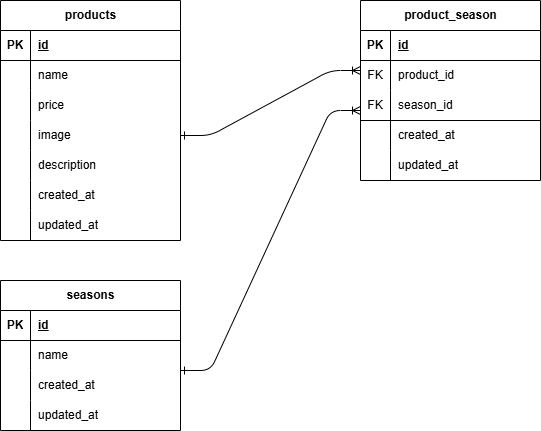

The diagram above was exported from draw.io. Its source (the exported page's mxGraphModel, read from the mxfile embedded in the PNG):
<mxGraphModel dx="487" dy="594" grid="1" gridSize="10" guides="1" tooltips="1" connect="1" arrows="1" fold="1" page="1" pageScale="1" pageWidth="827" pageHeight="1169" math="0" shadow="0">
  <root>
    <mxCell id="0" />
    <mxCell id="1" parent="0" />
    <mxCell id="2" value="products" style="shape=table;startSize=30;container=1;collapsible=1;childLayout=tableLayout;fixedRows=1;rowLines=0;fontStyle=1;align=center;resizeLast=1;html=1;" vertex="1" parent="1">
      <mxGeometry x="40" y="80" width="180" height="240" as="geometry" />
    </mxCell>
    <mxCell id="3" value="" style="shape=tableRow;horizontal=0;startSize=0;swimlaneHead=0;swimlaneBody=0;fillColor=none;collapsible=0;dropTarget=0;points=[[0,0.5],[1,0.5]];portConstraint=eastwest;top=0;left=0;right=0;bottom=1;" vertex="1" parent="2">
      <mxGeometry y="30" width="180" height="30" as="geometry" />
    </mxCell>
    <mxCell id="4" value="PK" style="shape=partialRectangle;connectable=0;fillColor=none;top=0;left=0;bottom=0;right=0;fontStyle=1;overflow=hidden;whiteSpace=wrap;html=1;" vertex="1" parent="3">
      <mxGeometry width="30" height="30" as="geometry">
        <mxRectangle width="30" height="30" as="alternateBounds" />
      </mxGeometry>
    </mxCell>
    <mxCell id="5" value="id" style="shape=partialRectangle;connectable=0;fillColor=none;top=0;left=0;bottom=0;right=0;align=left;spacingLeft=6;fontStyle=5;overflow=hidden;whiteSpace=wrap;html=1;" vertex="1" parent="3">
      <mxGeometry x="30" width="150" height="30" as="geometry">
        <mxRectangle width="150" height="30" as="alternateBounds" />
      </mxGeometry>
    </mxCell>
    <mxCell id="6" value="" style="shape=tableRow;horizontal=0;startSize=0;swimlaneHead=0;swimlaneBody=0;fillColor=none;collapsible=0;dropTarget=0;points=[[0,0.5],[1,0.5]];portConstraint=eastwest;top=0;left=0;right=0;bottom=0;" vertex="1" parent="2">
      <mxGeometry y="60" width="180" height="30" as="geometry" />
    </mxCell>
    <mxCell id="7" value="" style="shape=partialRectangle;connectable=0;fillColor=none;top=0;left=0;bottom=0;right=0;editable=1;overflow=hidden;whiteSpace=wrap;html=1;" vertex="1" parent="6">
      <mxGeometry width="30" height="30" as="geometry">
        <mxRectangle width="30" height="30" as="alternateBounds" />
      </mxGeometry>
    </mxCell>
    <mxCell id="8" value="name" style="shape=partialRectangle;connectable=0;fillColor=none;top=0;left=0;bottom=0;right=0;align=left;spacingLeft=6;overflow=hidden;whiteSpace=wrap;html=1;" vertex="1" parent="6">
      <mxGeometry x="30" width="150" height="30" as="geometry">
        <mxRectangle width="150" height="30" as="alternateBounds" />
      </mxGeometry>
    </mxCell>
    <mxCell id="9" value="" style="shape=tableRow;horizontal=0;startSize=0;swimlaneHead=0;swimlaneBody=0;fillColor=none;collapsible=0;dropTarget=0;points=[[0,0.5],[1,0.5]];portConstraint=eastwest;top=0;left=0;right=0;bottom=0;" vertex="1" parent="2">
      <mxGeometry y="90" width="180" height="30" as="geometry" />
    </mxCell>
    <mxCell id="10" value="" style="shape=partialRectangle;connectable=0;fillColor=none;top=0;left=0;bottom=0;right=0;editable=1;overflow=hidden;whiteSpace=wrap;html=1;" vertex="1" parent="9">
      <mxGeometry width="30" height="30" as="geometry">
        <mxRectangle width="30" height="30" as="alternateBounds" />
      </mxGeometry>
    </mxCell>
    <mxCell id="11" value="price" style="shape=partialRectangle;connectable=0;fillColor=none;top=0;left=0;bottom=0;right=0;align=left;spacingLeft=6;overflow=hidden;whiteSpace=wrap;html=1;" vertex="1" parent="9">
      <mxGeometry x="30" width="150" height="30" as="geometry">
        <mxRectangle width="150" height="30" as="alternateBounds" />
      </mxGeometry>
    </mxCell>
    <mxCell id="12" value="" style="shape=tableRow;horizontal=0;startSize=0;swimlaneHead=0;swimlaneBody=0;fillColor=none;collapsible=0;dropTarget=0;points=[[0,0.5],[1,0.5]];portConstraint=eastwest;top=0;left=0;right=0;bottom=0;" vertex="1" parent="2">
      <mxGeometry y="120" width="180" height="30" as="geometry" />
    </mxCell>
    <mxCell id="13" value="" style="shape=partialRectangle;connectable=0;fillColor=none;top=0;left=0;bottom=0;right=0;editable=1;overflow=hidden;whiteSpace=wrap;html=1;" vertex="1" parent="12">
      <mxGeometry width="30" height="30" as="geometry">
        <mxRectangle width="30" height="30" as="alternateBounds" />
      </mxGeometry>
    </mxCell>
    <mxCell id="14" value="image" style="shape=partialRectangle;connectable=0;fillColor=none;top=0;left=0;bottom=0;right=0;align=left;spacingLeft=6;overflow=hidden;whiteSpace=wrap;html=1;" vertex="1" parent="12">
      <mxGeometry x="30" width="150" height="30" as="geometry">
        <mxRectangle width="150" height="30" as="alternateBounds" />
      </mxGeometry>
    </mxCell>
    <mxCell id="41" style="shape=tableRow;horizontal=0;startSize=0;swimlaneHead=0;swimlaneBody=0;fillColor=none;collapsible=0;dropTarget=0;points=[[0,0.5],[1,0.5]];portConstraint=eastwest;top=0;left=0;right=0;bottom=0;" vertex="1" parent="2">
      <mxGeometry y="150" width="180" height="30" as="geometry" />
    </mxCell>
    <mxCell id="42" style="shape=partialRectangle;connectable=0;fillColor=none;top=0;left=0;bottom=0;right=0;editable=1;overflow=hidden;whiteSpace=wrap;html=1;" vertex="1" parent="41">
      <mxGeometry width="30" height="30" as="geometry">
        <mxRectangle width="30" height="30" as="alternateBounds" />
      </mxGeometry>
    </mxCell>
    <mxCell id="43" value="description" style="shape=partialRectangle;connectable=0;fillColor=none;top=0;left=0;bottom=0;right=0;align=left;spacingLeft=6;overflow=hidden;whiteSpace=wrap;html=1;verticalAlign=middle;" vertex="1" parent="41">
      <mxGeometry x="30" width="150" height="30" as="geometry">
        <mxRectangle width="150" height="30" as="alternateBounds" />
      </mxGeometry>
    </mxCell>
    <mxCell id="44" style="shape=tableRow;horizontal=0;startSize=0;swimlaneHead=0;swimlaneBody=0;fillColor=none;collapsible=0;dropTarget=0;points=[[0,0.5],[1,0.5]];portConstraint=eastwest;top=0;left=0;right=0;bottom=0;" vertex="1" parent="2">
      <mxGeometry y="180" width="180" height="30" as="geometry" />
    </mxCell>
    <mxCell id="45" style="shape=partialRectangle;connectable=0;fillColor=none;top=0;left=0;bottom=0;right=0;editable=1;overflow=hidden;whiteSpace=wrap;html=1;" vertex="1" parent="44">
      <mxGeometry width="30" height="30" as="geometry">
        <mxRectangle width="30" height="30" as="alternateBounds" />
      </mxGeometry>
    </mxCell>
    <mxCell id="46" value="created_at" style="shape=partialRectangle;connectable=0;fillColor=none;top=0;left=0;bottom=0;right=0;align=left;spacingLeft=6;overflow=hidden;whiteSpace=wrap;html=1;" vertex="1" parent="44">
      <mxGeometry x="30" width="150" height="30" as="geometry">
        <mxRectangle width="150" height="30" as="alternateBounds" />
      </mxGeometry>
    </mxCell>
    <mxCell id="47" style="shape=tableRow;horizontal=0;startSize=0;swimlaneHead=0;swimlaneBody=0;fillColor=none;collapsible=0;dropTarget=0;points=[[0,0.5],[1,0.5]];portConstraint=eastwest;top=0;left=0;right=0;bottom=0;" vertex="1" parent="2">
      <mxGeometry y="210" width="180" height="30" as="geometry" />
    </mxCell>
    <mxCell id="48" style="shape=partialRectangle;connectable=0;fillColor=none;top=0;left=0;bottom=0;right=0;editable=1;overflow=hidden;whiteSpace=wrap;html=1;" vertex="1" parent="47">
      <mxGeometry width="30" height="30" as="geometry">
        <mxRectangle width="30" height="30" as="alternateBounds" />
      </mxGeometry>
    </mxCell>
    <mxCell id="49" value="updated_at" style="shape=partialRectangle;connectable=0;fillColor=none;top=0;left=0;bottom=0;right=0;align=left;spacingLeft=6;overflow=hidden;whiteSpace=wrap;html=1;" vertex="1" parent="47">
      <mxGeometry x="30" width="150" height="30" as="geometry">
        <mxRectangle width="150" height="30" as="alternateBounds" />
      </mxGeometry>
    </mxCell>
    <mxCell id="15" value="seasons" style="shape=table;startSize=30;container=1;collapsible=1;childLayout=tableLayout;fixedRows=1;rowLines=0;fontStyle=1;align=center;resizeLast=1;html=1;" vertex="1" parent="1">
      <mxGeometry x="40" y="360" width="180" height="150" as="geometry" />
    </mxCell>
    <mxCell id="16" value="" style="shape=tableRow;horizontal=0;startSize=0;swimlaneHead=0;swimlaneBody=0;fillColor=none;collapsible=0;dropTarget=0;points=[[0,0.5],[1,0.5]];portConstraint=eastwest;top=0;left=0;right=0;bottom=1;" vertex="1" parent="15">
      <mxGeometry y="30" width="180" height="30" as="geometry" />
    </mxCell>
    <mxCell id="17" value="PK" style="shape=partialRectangle;connectable=0;fillColor=none;top=0;left=0;bottom=0;right=0;fontStyle=1;overflow=hidden;whiteSpace=wrap;html=1;" vertex="1" parent="16">
      <mxGeometry width="30" height="30" as="geometry">
        <mxRectangle width="30" height="30" as="alternateBounds" />
      </mxGeometry>
    </mxCell>
    <mxCell id="18" value="id" style="shape=partialRectangle;connectable=0;fillColor=none;top=0;left=0;bottom=0;right=0;align=left;spacingLeft=6;fontStyle=5;overflow=hidden;whiteSpace=wrap;html=1;" vertex="1" parent="16">
      <mxGeometry x="30" width="150" height="30" as="geometry">
        <mxRectangle width="150" height="30" as="alternateBounds" />
      </mxGeometry>
    </mxCell>
    <mxCell id="19" value="" style="shape=tableRow;horizontal=0;startSize=0;swimlaneHead=0;swimlaneBody=0;fillColor=none;collapsible=0;dropTarget=0;points=[[0,0.5],[1,0.5]];portConstraint=eastwest;top=0;left=0;right=0;bottom=0;" vertex="1" parent="15">
      <mxGeometry y="60" width="180" height="30" as="geometry" />
    </mxCell>
    <mxCell id="20" value="" style="shape=partialRectangle;connectable=0;fillColor=none;top=0;left=0;bottom=0;right=0;editable=1;overflow=hidden;whiteSpace=wrap;html=1;" vertex="1" parent="19">
      <mxGeometry width="30" height="30" as="geometry">
        <mxRectangle width="30" height="30" as="alternateBounds" />
      </mxGeometry>
    </mxCell>
    <mxCell id="21" value="name" style="shape=partialRectangle;connectable=0;fillColor=none;top=0;left=0;bottom=0;right=0;align=left;spacingLeft=6;overflow=hidden;whiteSpace=wrap;html=1;" vertex="1" parent="19">
      <mxGeometry x="30" width="150" height="30" as="geometry">
        <mxRectangle width="150" height="30" as="alternateBounds" />
      </mxGeometry>
    </mxCell>
    <mxCell id="22" value="" style="shape=tableRow;horizontal=0;startSize=0;swimlaneHead=0;swimlaneBody=0;fillColor=none;collapsible=0;dropTarget=0;points=[[0,0.5],[1,0.5]];portConstraint=eastwest;top=0;left=0;right=0;bottom=0;" vertex="1" parent="15">
      <mxGeometry y="90" width="180" height="30" as="geometry" />
    </mxCell>
    <mxCell id="23" value="" style="shape=partialRectangle;connectable=0;fillColor=none;top=0;left=0;bottom=0;right=0;editable=1;overflow=hidden;whiteSpace=wrap;html=1;" vertex="1" parent="22">
      <mxGeometry width="30" height="30" as="geometry">
        <mxRectangle width="30" height="30" as="alternateBounds" />
      </mxGeometry>
    </mxCell>
    <mxCell id="24" value="created_at" style="shape=partialRectangle;connectable=0;fillColor=none;top=0;left=0;bottom=0;right=0;align=left;spacingLeft=6;overflow=hidden;whiteSpace=wrap;html=1;" vertex="1" parent="22">
      <mxGeometry x="30" width="150" height="30" as="geometry">
        <mxRectangle width="150" height="30" as="alternateBounds" />
      </mxGeometry>
    </mxCell>
    <mxCell id="25" value="" style="shape=tableRow;horizontal=0;startSize=0;swimlaneHead=0;swimlaneBody=0;fillColor=none;collapsible=0;dropTarget=0;points=[[0,0.5],[1,0.5]];portConstraint=eastwest;top=0;left=0;right=0;bottom=0;" vertex="1" parent="15">
      <mxGeometry y="120" width="180" height="30" as="geometry" />
    </mxCell>
    <mxCell id="26" value="" style="shape=partialRectangle;connectable=0;fillColor=none;top=0;left=0;bottom=0;right=0;editable=1;overflow=hidden;whiteSpace=wrap;html=1;" vertex="1" parent="25">
      <mxGeometry width="30" height="30" as="geometry">
        <mxRectangle width="30" height="30" as="alternateBounds" />
      </mxGeometry>
    </mxCell>
    <mxCell id="27" value="updated_at" style="shape=partialRectangle;connectable=0;fillColor=none;top=0;left=0;bottom=0;right=0;align=left;spacingLeft=6;overflow=hidden;whiteSpace=wrap;html=1;" vertex="1" parent="25">
      <mxGeometry x="30" width="150" height="30" as="geometry">
        <mxRectangle width="150" height="30" as="alternateBounds" />
      </mxGeometry>
    </mxCell>
    <mxCell id="28" value="&lt;span class=&quot;notion-enable-hover&quot; data-token-index=&quot;0&quot;&gt;product_season&lt;/span&gt;" style="shape=table;startSize=30;container=1;collapsible=1;childLayout=tableLayout;fixedRows=1;rowLines=0;fontStyle=1;align=center;resizeLast=1;html=1;" vertex="1" parent="1">
      <mxGeometry x="400" y="80" width="180" height="180" as="geometry" />
    </mxCell>
    <mxCell id="29" value="" style="shape=tableRow;horizontal=0;startSize=0;swimlaneHead=0;swimlaneBody=0;fillColor=none;collapsible=0;dropTarget=0;points=[[0,0.5],[1,0.5]];portConstraint=eastwest;top=0;left=0;right=0;bottom=1;" vertex="1" parent="28">
      <mxGeometry y="30" width="180" height="30" as="geometry" />
    </mxCell>
    <mxCell id="30" value="PK" style="shape=partialRectangle;connectable=0;fillColor=none;top=0;left=0;bottom=0;right=0;fontStyle=1;overflow=hidden;whiteSpace=wrap;html=1;" vertex="1" parent="29">
      <mxGeometry width="30" height="30" as="geometry">
        <mxRectangle width="30" height="30" as="alternateBounds" />
      </mxGeometry>
    </mxCell>
    <mxCell id="31" value="id" style="shape=partialRectangle;connectable=0;fillColor=none;top=0;left=0;bottom=0;right=0;align=left;spacingLeft=6;fontStyle=5;overflow=hidden;whiteSpace=wrap;html=1;" vertex="1" parent="29">
      <mxGeometry x="30" width="150" height="30" as="geometry">
        <mxRectangle width="150" height="30" as="alternateBounds" />
      </mxGeometry>
    </mxCell>
    <mxCell id="32" value="" style="shape=tableRow;horizontal=0;startSize=0;swimlaneHead=0;swimlaneBody=0;fillColor=none;collapsible=0;dropTarget=0;points=[[0,0.5],[1,0.5]];portConstraint=eastwest;top=0;left=0;right=0;bottom=0;" vertex="1" parent="28">
      <mxGeometry y="60" width="180" height="30" as="geometry" />
    </mxCell>
    <mxCell id="33" value="FK" style="shape=partialRectangle;connectable=0;fillColor=none;top=0;left=0;bottom=0;right=0;editable=1;overflow=hidden;whiteSpace=wrap;html=1;" vertex="1" parent="32">
      <mxGeometry width="30" height="30" as="geometry">
        <mxRectangle width="30" height="30" as="alternateBounds" />
      </mxGeometry>
    </mxCell>
    <mxCell id="34" value="product_id" style="shape=partialRectangle;connectable=0;fillColor=none;top=0;left=0;bottom=0;right=0;align=left;spacingLeft=6;overflow=hidden;whiteSpace=wrap;html=1;" vertex="1" parent="32">
      <mxGeometry x="30" width="150" height="30" as="geometry">
        <mxRectangle width="150" height="30" as="alternateBounds" />
      </mxGeometry>
    </mxCell>
    <mxCell id="35" value="" style="shape=tableRow;horizontal=0;startSize=0;swimlaneHead=0;swimlaneBody=0;fillColor=none;collapsible=0;dropTarget=0;points=[[0,0.5],[1,0.5]];portConstraint=eastwest;top=0;left=0;right=0;bottom=0;" vertex="1" parent="28">
      <mxGeometry y="90" width="180" height="30" as="geometry" />
    </mxCell>
    <mxCell id="36" value="FK" style="shape=partialRectangle;connectable=0;fillColor=none;top=0;left=0;bottom=1;right=0;editable=1;overflow=hidden;whiteSpace=wrap;html=1;" vertex="1" parent="35">
      <mxGeometry width="30" height="30" as="geometry">
        <mxRectangle width="30" height="30" as="alternateBounds" />
      </mxGeometry>
    </mxCell>
    <mxCell id="37" value="season_id" style="shape=partialRectangle;connectable=0;fillColor=none;top=0;left=0;bottom=1;right=0;align=left;spacingLeft=6;overflow=hidden;whiteSpace=wrap;html=1;" vertex="1" parent="35">
      <mxGeometry x="30" width="150" height="30" as="geometry">
        <mxRectangle width="150" height="30" as="alternateBounds" />
      </mxGeometry>
    </mxCell>
    <mxCell id="38" value="" style="shape=tableRow;horizontal=0;startSize=0;swimlaneHead=0;swimlaneBody=0;fillColor=none;collapsible=0;dropTarget=0;points=[[0,0.5],[1,0.5]];portConstraint=eastwest;top=0;left=0;right=0;bottom=0;" vertex="1" parent="28">
      <mxGeometry y="120" width="180" height="30" as="geometry" />
    </mxCell>
    <mxCell id="39" value="" style="shape=partialRectangle;connectable=0;fillColor=none;top=0;left=0;bottom=0;right=0;editable=1;overflow=hidden;whiteSpace=wrap;html=1;" vertex="1" parent="38">
      <mxGeometry width="30" height="30" as="geometry">
        <mxRectangle width="30" height="30" as="alternateBounds" />
      </mxGeometry>
    </mxCell>
    <mxCell id="40" value="created_at" style="shape=partialRectangle;connectable=0;fillColor=none;top=0;left=0;bottom=0;right=0;align=left;spacingLeft=6;overflow=hidden;whiteSpace=wrap;html=1;" vertex="1" parent="38">
      <mxGeometry x="30" width="150" height="30" as="geometry">
        <mxRectangle width="150" height="30" as="alternateBounds" />
      </mxGeometry>
    </mxCell>
    <mxCell id="50" style="shape=tableRow;horizontal=0;startSize=0;swimlaneHead=0;swimlaneBody=0;fillColor=none;collapsible=0;dropTarget=0;points=[[0,0.5],[1,0.5]];portConstraint=eastwest;top=0;left=0;right=0;bottom=0;" vertex="1" parent="28">
      <mxGeometry y="150" width="180" height="30" as="geometry" />
    </mxCell>
    <mxCell id="51" style="shape=partialRectangle;connectable=0;fillColor=none;top=0;left=0;bottom=0;right=0;editable=1;overflow=hidden;whiteSpace=wrap;html=1;" vertex="1" parent="50">
      <mxGeometry width="30" height="30" as="geometry">
        <mxRectangle width="30" height="30" as="alternateBounds" />
      </mxGeometry>
    </mxCell>
    <mxCell id="52" value="updated_at" style="shape=partialRectangle;connectable=0;fillColor=none;top=0;left=0;bottom=0;right=0;align=left;spacingLeft=6;overflow=hidden;whiteSpace=wrap;html=1;" vertex="1" parent="50">
      <mxGeometry x="30" width="150" height="30" as="geometry">
        <mxRectangle width="150" height="30" as="alternateBounds" />
      </mxGeometry>
    </mxCell>
    <mxCell id="53" value="" style="edgeStyle=entityRelationEdgeStyle;fontSize=12;html=1;endArrow=ERoneToMany;exitX=1;exitY=0.5;exitDx=0;exitDy=0;startArrow=ERone;startFill=0;" edge="1" parent="1" source="12">
      <mxGeometry width="100" height="100" relative="1" as="geometry">
        <mxPoint x="300" y="250" as="sourcePoint" />
        <mxPoint x="400" y="150" as="targetPoint" />
        <Array as="points">
          <mxPoint x="246" y="207" />
          <mxPoint x="246" y="210" />
        </Array>
      </mxGeometry>
    </mxCell>
    <mxCell id="54" value="" style="edgeStyle=entityRelationEdgeStyle;fontSize=12;html=1;endArrow=ERoneToMany;exitX=1;exitY=1;exitDx=0;exitDy=0;exitPerimeter=0;startArrow=ERone;startFill=0;" edge="1" parent="1" source="19">
      <mxGeometry width="100" height="100" relative="1" as="geometry">
        <mxPoint x="300" y="290" as="sourcePoint" />
        <mxPoint x="400" y="190" as="targetPoint" />
      </mxGeometry>
    </mxCell>
  </root>
</mxGraphModel>